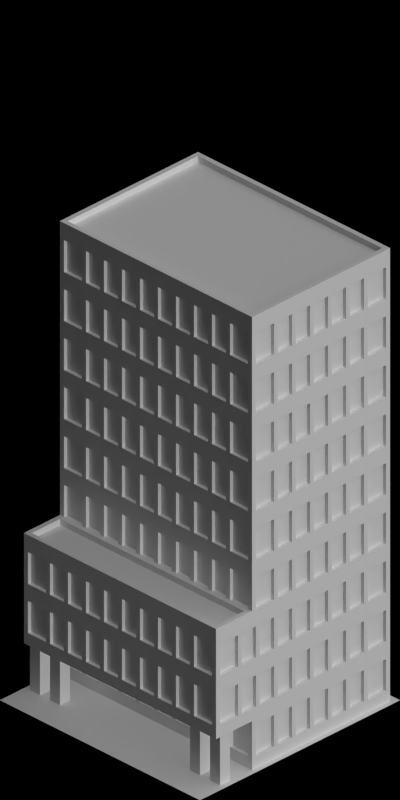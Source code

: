 # Source: 4434-4437_4574.blend  (saved by Blender 2.63.0; exported with 4.5.12 LTS)
import bpy
from mathutils import Matrix  # noqa: F401  (used for matrix-valued properties, if any)

bpy.ops.wm.read_factory_settings(use_empty=True)
scene = bpy.context.scene
scene.name = 'Scene'

# ---- collections
col_collection_1 = bpy.data.collections.new('Collection 1'); scene.collection.children.link(col_collection_1)

# ---- materials (node trees are filled in below, after node groups)
mat_rail_steelshiny = bpy.data.materials.new('Rail_SteelShiny')
mat_cc_normal = bpy.data.materials.new('CC_Normal')
mat_snow_normal = bpy.data.materials.new('Snow_Normal')
mat_glass_opaque = bpy.data.materials.new('Glass_Opaque')
mat_concrete_greymid = bpy.data.materials.new('Concrete_GreyMid')
mat_special_shadowonlybackground = bpy.data.materials.new('Special_ShadowOnlyBackground')
mat_cc_grunge = bpy.data.materials.new('CC_Grunge')
mat_mud_normal = bpy.data.materials.new('Mud_Normal')
mat_concrete_normalpaving = bpy.data.materials.new('Concrete_NormalPaving')

# ---- material node trees

# ---- world
world_world = bpy.data.worlds.new('World'); scene.world = world_world
world_world.color = (0.0, 0.0, 0.0)
world_world.use_sun_shadow = False
world_world.sun_shadow_jitter_overblur = 0.0
world_world.cycles.sampling_method = 'MANUAL'
world_world.cycles.sample_map_resolution = 256
world_world.light_settings.ao_factor = 0.5

# ---- cameras
cam_camera = bpy.data.cameras.new('Camera')
cam_camera.type = 'ORTHO'
cam_camera.clip_start = 0.001
cam_camera.clip_end = 100.0
cam_camera.lens = 35.0
cam_camera.sensor_width = 32.0
cam_camera.sensor_height = 18.0
cam_camera.ortho_scale = 5.656
cam_camera.dof.focus_distance = 0.0
cam_camera.dof.aperture_fstop = 128.0

# ---- lights
light_lamp_004 = bpy.data.lights.new('Lamp.004', 'SUN')
light_lamp_004.transmission_factor = 0.0
light_lamp_004.cutoff_distance = 30.0
light_lamp_004.angle = 1.571
light_lamp_004.energy = 1.0
light_lamp_004.shadow_buffer_clip_start = 1.001
light_lamp_004.shadow_soft_size = 1.0
light_lamp_004.shadow_cascade_max_distance = 1000.0
light_lamp_004.cycles.use_multiple_importance_sampling = False
light_lamp_003 = bpy.data.lights.new('Lamp.003', 'SUN')
light_lamp_003.transmission_factor = 0.0
light_lamp_003.cutoff_distance = 30.0
light_lamp_003.use_shadow = False
light_lamp_003.angle = 1.571
light_lamp_003.energy = 1.0
light_lamp_003.shadow_buffer_clip_start = 1.001
light_lamp_003.shadow_soft_size = 1.0
light_lamp_003.shadow_cascade_max_distance = 1000.0
light_lamp_003.cycles.use_multiple_importance_sampling = False

# ---- meshes
me_plane_017 = bpy.data.meshes.new('Plane.017')
me_plane_017.from_pydata([(0.8, -0.96, 0.0), (0.44, -0.96, 0.0), (0.8, 0.96, 0.0), (0.44, 0.96, 0.0), (0.8, -0.96, 0.1), (0.44, -0.96, 0.1), (0.8, 0.96, 0.1), (0.44, 0.96, 0.1), (0.76, -0.92, 0.1), (0.48, -0.92, 0.1), (0.76, 0.92, 0.1), (0.48, 0.92, 0.1), (0.76, -0.92, 0.05), (0.48, -0.92, 0.05), (0.76, 0.92, 0.05), (0.48, 0.92, 0.05)], [], [(2, 0, 1, 3), (6, 7, 11, 10), (3, 1, 5, 7), (0, 2, 6, 4), (4, 5, 1, 0), (2, 3, 7, 6), (10, 11, 15, 14), (7, 5, 9, 11), (4, 6, 10, 8), (8, 9, 5, 4), (14, 15, 13, 12), (11, 9, 13, 15), (8, 10, 14, 12), (12, 13, 9, 8)])
me_plane_017.polygons.foreach_set('material_index', [0, 2, 0, 0, 0, 0, 0, 2, 2, 2, 2, 0, 0, 0])
me_plane_017.materials.append(mat_rail_steelshiny)
me_plane_017.materials.append(mat_cc_normal)
me_plane_017.materials.append(mat_snow_normal)
me_plane_017.use_remesh_preserve_volume = False
me_plane_017.use_remesh_preserve_attributes = False
me_plane_017.use_mirror_vertex_groups = False
me_plane_017.update()
me_plane_016 = bpy.data.meshes.new('Plane.016')
me_plane_016.from_pydata([(0.44, -0.96, 0.0), (-0.94, -0.96, 0.0), (0.44, 0.96, 0.0), (-0.94, 0.96, 0.0), (0.44, -0.96, 0.1), (-0.94, -0.96, 0.1), (0.44, 0.96, 0.1), (-0.94, 0.96, 0.1), (0.4, -0.92, 0.1), (-0.9, -0.92, 0.1), (0.4, 0.92, 0.1), (-0.9, 0.92, 0.1), (0.4, -0.92, 0.05), (-0.9, -0.92, 0.05), (0.4, 0.92, 0.05), (-0.9, 0.92, 0.05)], [], [(2, 0, 1, 3), (6, 7, 11, 10), (3, 1, 5, 7), (0, 2, 6, 4), (4, 5, 1, 0), (2, 3, 7, 6), (10, 11, 15, 14), (7, 5, 9, 11), (4, 6, 10, 8), (8, 9, 5, 4), (14, 15, 13, 12), (11, 9, 13, 15), (8, 10, 14, 12), (12, 13, 9, 8)])
me_plane_016.polygons.foreach_set('material_index', [0, 2, 0, 0, 0, 0, 0, 2, 2, 2, 2, 0, 0, 0])
me_plane_016.materials.append(mat_rail_steelshiny)
me_plane_016.materials.append(mat_cc_normal)
me_plane_016.materials.append(mat_snow_normal)
me_plane_016.use_remesh_preserve_volume = False
me_plane_016.use_remesh_preserve_attributes = False
me_plane_016.use_mirror_vertex_groups = False
me_plane_016.update()
me_cube_002 = bpy.data.meshes.new('Cube.002')
me_cube_002.from_pydata([(-0.18, 0.04, -3.725e-09), (-0.18, 0.04, 0.4), (-0.18, -9.666e-09, -3.725e-09), (-0.18, -9.666e-09, 0.4), (7.451e-09, 0.04, -3.725e-09), (7.451e-09, 0.04, 0.4), (7.451e-09, -1.118e-08, -3.725e-09), (7.451e-09, -1.118e-08, 0.4), (0.04, 0.04, -3.725e-09), (0.04, 0.04, 0.4), (0.04, -1.118e-08, -3.725e-09), (0.04, -1.118e-08, 0.4), (5.941e-09, -0.18, -3.725e-09), (5.941e-09, -0.18, 0.4), (0.04, -0.18, -3.725e-09), (0.04, -0.18, 0.4), (5.941e-09, -0.2, -3.725e-09), (5.941e-09, -0.2, 0.4), (0.04, -0.2, -3.725e-09), (0.04, -0.2, 0.4), (-0.18, 0.04, 0.36), (-0.18, -9.666e-09, 0.36), (7.451e-09, 0.04, 0.36), (7.451e-09, -1.118e-08, 0.36), (0.04, 0.04, 0.36), (0.04, -1.118e-08, 0.36), (5.941e-09, -0.18, 0.36), (0.04, -0.18, 0.36), (5.941e-09, -0.2, 0.36), (0.04, -0.2, 0.36), (0.01, -1.118e-08, 0.1), (0.01, -0.18, 0.1), (5.941e-09, -0.18, 0.1), (0.04, -1.118e-08, 0.1), (0.04, 0.04, 0.1), (7.451e-09, -1.118e-08, 0.1), (7.451e-09, 0.01, 0.1), (-0.18, 0.01, 0.1), (-0.18, 0.01, 0.36), (7.451e-09, 0.01, 0.36), (0.01, -1.118e-08, 0.36), (0.01, -0.18, 0.36), (7.451e-09, 0.04, 0.1), (-0.18, -9.666e-09, 0.1), (-0.18, 0.04, 0.1), (0.04, -0.2, 0.1), (5.941e-09, -0.2, 0.1), (0.04, -0.18, 0.1), (-0.2, 0.04, -3.725e-09), (-0.2, 0.04, 0.4), (-0.2, -9.666e-09, -3.725e-09), (-0.2, -9.666e-09, 0.4), (-0.2, -9.666e-09, 0.36), (-0.2, -9.666e-09, 0.1), (-0.2, 0.04, 0.1), (-0.2, 0.04, 0.36)], [], [(48, 0, 2, 50), (53, 50, 2, 43), (43, 2, 6, 35), (34, 8, 4, 42), (7, 5, 1, 3), (42, 4, 0, 44), (4, 6, 2, 0), (33, 10, 8, 34), (11, 7, 13, 15), (8, 10, 6, 4), (11, 9, 5, 7), (15, 13, 17, 19), (35, 6, 12, 32), (47, 14, 10, 33), (6, 10, 14, 12), (46, 16, 18, 45), (32, 12, 16, 46), (45, 18, 14, 47), (12, 14, 18, 16), (51, 52, 21, 3), (3, 21, 23, 7), (9, 24, 22, 5), (5, 22, 20, 1), (11, 25, 24, 9), (7, 23, 26, 13), (15, 27, 25, 11), (17, 28, 29, 19), (13, 26, 28, 17), (19, 29, 27, 15), (48, 54, 55, 49, 1, 20, 44, 0), (25, 33, 34, 24), (36, 39, 22, 42), (41, 40, 25, 27), (29, 45, 47, 27), (23, 35, 32, 26), (52, 53, 43, 21), (28, 46, 45, 29), (21, 43, 35, 23), (26, 32, 46, 28), (47, 33, 30, 31), (42, 44, 37, 36), (24, 34, 42, 22), (31, 41, 27, 47), (44, 20, 38, 37), (41, 31, 30, 40), (39, 38, 20, 22), (39, 36, 37, 38), (33, 25, 40, 30), (1, 49, 51, 3), (49, 55, 52, 51), (54, 53, 52, 55), (54, 48, 50, 53)])
me_cube_002.polygons.foreach_set('material_index', [3, 3, 3, 0, 3, 0, 3, 0, 3, 3, 3, 3, 3, 0, 3, 0, 3, 0, 3, 3, 3, 0, 0, 0, 3, 0, 0, 3, 0, 0, 0, 2, 2, 0, 3, 3, 0, 3, 3, 2, 2, 0, 2, 2, 1, 2, 1, 2, 3, 0, 0, 0])
me_cube_002.materials.append(mat_rail_steelshiny)
me_cube_002.materials.append(mat_glass_opaque)
me_cube_002.materials.append(mat_rail_steelshiny)
me_cube_002.materials.append(mat_concrete_greymid)
me_cube_002.use_remesh_preserve_volume = False
me_cube_002.use_remesh_preserve_attributes = False
me_cube_002.use_mirror_vertex_groups = False
me_cube_002.update()
me_cube_005 = bpy.data.meshes.new('Cube.005')
me_cube_005.from_pydata([(7.451e-09, 0.18, -3.725e-09), (7.451e-09, 0.18, 0.4), (7.451e-09, 0.16, -3.725e-09), (7.451e-09, 0.16, 0.4), (0.04, 0.18, -3.725e-09), (0.04, 0.18, 0.4), (0.04, 0.16, -3.725e-09), (0.04, 0.16, 0.4), (7.451e-09, 0.02, -3.725e-09), (7.451e-09, 0.02, 0.4), (0.04, 0.02, -3.725e-09), (0.04, 0.02, 0.4), (7.451e-09, 0.0, -3.725e-09), (7.451e-09, 0.0, 0.4), (0.04, 0.0, -3.725e-09), (0.04, 0.0, 0.4), (7.451e-09, 0.18, 0.36), (7.451e-09, 0.16, 0.36), (0.04, 0.18, 0.36), (0.04, 0.16, 0.36), (7.451e-09, 0.02, 0.36), (0.04, 0.02, 0.36), (7.451e-09, 0.0, 0.36), (0.04, 0.0, 0.36), (0.01, 0.16, 0.1), (0.01, 0.02, 0.1), (7.451e-09, 0.02, 0.1), (0.04, 0.16, 0.1), (0.04, 0.18, 0.1), (7.451e-09, 0.16, 0.1), (0.01, 0.16, 0.36), (0.01, 0.02, 0.36), (7.451e-09, 0.18, 0.1), (0.04, 0.0, 0.1), (7.451e-09, 0.0, 0.1), (0.04, 0.02, 0.1)], [], [(28, 4, 0, 32), (27, 6, 4, 28), (7, 3, 9, 11), (4, 6, 2, 0), (7, 5, 1, 3), (11, 9, 13, 15), (29, 2, 8, 26), (35, 10, 6, 27), (2, 6, 10, 8), (34, 12, 14, 33), (26, 8, 12, 34), (33, 14, 10, 35), (8, 10, 14, 12), (5, 18, 16, 1), (7, 19, 18, 5), (3, 17, 20, 9), (11, 21, 19, 7), (13, 22, 23, 15), (9, 20, 22, 13), (15, 23, 21, 11), (19, 27, 28, 18), (17, 3, 1, 16), (31, 30, 19, 21), (23, 33, 35, 21), (17, 29, 26, 20), (22, 34, 33, 23), (20, 26, 34, 22), (35, 27, 24, 25), (18, 28, 32, 16), (25, 31, 21, 35), (31, 25, 24, 30), (32, 29, 17, 16), (27, 19, 30, 24), (29, 32, 0, 2)])
me_cube_005.polygons.foreach_set('material_index', [0, 0, 3, 3, 3, 3, 3, 0, 3, 0, 3, 0, 3, 0, 0, 3, 0, 0, 3, 0, 0, 3, 2, 0, 3, 0, 3, 2, 0, 2, 1, 3, 2, 3])
me_cube_005.materials.append(mat_rail_steelshiny)
me_cube_005.materials.append(mat_glass_opaque)
me_cube_005.materials.append(mat_rail_steelshiny)
me_cube_005.materials.append(mat_concrete_greymid)
me_cube_005.use_remesh_preserve_volume = False
me_cube_005.use_remesh_preserve_attributes = False
me_cube_005.use_mirror_vertex_groups = False
me_cube_005.update()
me_plane_001 = bpy.data.meshes.new('Plane.001')
me_plane_001.from_pydata([(1.0, -1.0, 0.0), (-1.0, -1.0, 0.0), (1.0, 1.0, 0.0), (-1.0, 1.0, 0.0)], [], [(0, 2, 3, 1)])
me_plane_001.materials.append(mat_special_shadowonlybackground)
me_plane_001.use_remesh_preserve_volume = False
me_plane_001.use_remesh_preserve_attributes = False
me_plane_001.use_mirror_vertex_groups = False
me_plane_001.update()
me_cube_003 = bpy.data.meshes.new('Cube.003')
me_cube_003.from_pydata([(0.65, 0.85, -7.451e-09), (0.65, 0.95, -7.451e-09), (0.75, 0.95, -7.451e-09), (0.75, 0.85, -7.451e-09), (0.65, 0.85, 0.4), (0.65, 0.95, 0.4), (0.75, 0.95, 0.4), (0.75, 0.85, 0.4), (0.65, 0.65, -7.451e-09), (0.65, 0.75, -7.451e-09), (0.75, 0.75, -7.451e-09), (0.75, 0.65, -7.451e-09), (0.65, 0.65, 0.4), (0.65, 0.75, 0.4), (0.75, 0.75, 0.4), (0.75, 0.65, 0.4)], [], [(4, 5, 1, 0), (5, 6, 2, 1), (6, 7, 3, 2), (7, 4, 0, 3), (0, 1, 2, 3), (7, 6, 5, 4), (12, 13, 9, 8), (13, 14, 10, 9), (14, 15, 11, 10), (15, 12, 8, 11), (8, 9, 10, 11), (15, 14, 13, 12)])
me_cube_003.materials.append(mat_rail_steelshiny)
me_cube_003.use_remesh_preserve_volume = False
me_cube_003.use_remesh_preserve_attributes = False
me_cube_003.use_mirror_vertex_groups = False
me_cube_003.update()
me_plane_014 = bpy.data.meshes.new('Plane.014')
me_plane_014.from_pydata([(0.4, 0.92, 0.01), (-0.9, 0.92, 0.01), (0.4, 0.92, -0.01), (-0.9, 0.92, -0.01), (0.4, -0.92, -0.01), (-0.9, -0.92, -0.01)], [], [(2, 3, 1, 0), (4, 5, 3, 2)])
me_plane_014.materials.append(mat_concrete_greymid)
me_plane_014.use_remesh_preserve_volume = False
me_plane_014.use_remesh_preserve_attributes = False
me_plane_014.use_mirror_vertex_groups = False
me_plane_014.update()
me_plane_003 = bpy.data.meshes.new('Plane.003')
me_plane_003.from_pydata([(0.8, -0.96, 0.0), (0.44, -0.96, 0.0), (0.8, 0.96, 0.0), (0.44, 0.96, 0.0), (0.8, -0.96, 0.1), (0.44, -0.96, 0.1), (0.8, 0.96, 0.1), (0.44, 0.96, 0.1), (0.76, -0.92, 0.1), (0.48, -0.92, 0.1), (0.76, 0.92, 0.1), (0.48, 0.92, 0.1), (0.76, -0.92, 0.05), (0.48, -0.92, 0.05), (0.76, 0.92, 0.05), (0.48, 0.92, 0.05)], [], [(2, 0, 1, 3), (6, 7, 11, 10), (3, 1, 5, 7), (0, 2, 6, 4), (4, 5, 1, 0), (2, 3, 7, 6), (10, 11, 15, 14), (7, 5, 9, 11), (4, 6, 10, 8), (8, 9, 5, 4), (14, 15, 13, 12), (11, 9, 13, 15), (8, 10, 14, 12), (12, 13, 9, 8)])
me_plane_003.polygons.foreach_set('material_index', [0, 0, 0, 0, 0, 0, 0, 0, 0, 0, 1, 0, 0, 0])
me_plane_003.materials.append(mat_rail_steelshiny)
me_plane_003.materials.append(mat_cc_grunge)
me_plane_003.use_remesh_preserve_volume = False
me_plane_003.use_remesh_preserve_attributes = False
me_plane_003.use_mirror_vertex_groups = False
me_plane_003.update()
me_plane_010 = bpy.data.meshes.new('Plane.010')
me_plane_010.from_pydata([(1.0, -1.0, 0.0), (-1.0, -1.0, 0.0), (1.0, 1.0, 0.0), (-1.0, 1.0, 0.0), (-0.94, -1.0, 0.0), (-0.94, 1.0, 0.0), (-0.94, 0.96, 0.0), (1.0, 0.96, 0.0), (-1.0, 0.96, 0.0), (0.44, -1.0, 0.0), (0.44, 1.0, 0.0), (0.44, 0.96, 0.0), (-1.0, -0.96, 0.0), (-0.94, -0.96, 0.0), (1.0, -0.96, 0.0), (0.44, -0.96, 0.0)], [], [(6, 5, 3, 8), (11, 10, 5, 6), (13, 6, 8, 12), (15, 11, 6, 13), (7, 2, 10, 11), (9, 15, 13, 4), (4, 13, 12, 1), (14, 7, 11, 15), (0, 14, 15, 9)])
me_plane_010.polygons.foreach_set('material_index', [1, 1, 1, 0, 1, 1, 1, 1, 1])
me_plane_010.materials.append(mat_mud_normal)
me_plane_010.materials.append(mat_snow_normal)
me_plane_010.use_remesh_preserve_volume = False
me_plane_010.use_remesh_preserve_attributes = False
me_plane_010.use_mirror_vertex_groups = False
me_plane_010.update()
me_cube_004 = bpy.data.meshes.new('Cube.004')
me_cube_004.from_pydata([(0.65, 0.85, -7.451e-09), (0.65, 0.95, -7.451e-09), (0.75, 0.95, -7.451e-09), (0.75, 0.85, -7.451e-09), (0.65, 0.85, 0.01), (0.65, 0.95, 0.01), (0.75, 0.95, 0.01), (0.75, 0.85, 0.01), (0.65, 0.65, -7.451e-09), (0.65, 0.75, -7.451e-09), (0.75, 0.75, -7.451e-09), (0.75, 0.65, -7.451e-09), (0.65, 0.65, 0.01), (0.65, 0.75, 0.01), (0.75, 0.75, 0.01), (0.75, 0.65, 0.01)], [], [(4, 5, 1, 0), (5, 6, 2, 1), (6, 7, 3, 2), (7, 4, 0, 3), (0, 1, 2, 3), (7, 6, 5, 4), (12, 13, 9, 8), (13, 14, 10, 9), (14, 15, 11, 10), (15, 12, 8, 11), (8, 9, 10, 11), (15, 14, 13, 12)])
me_cube_004.materials.append(mat_mud_normal)
me_cube_004.use_remesh_preserve_volume = False
me_cube_004.use_remesh_preserve_attributes = False
me_cube_004.use_mirror_vertex_groups = False
me_cube_004.update()
me_plane_005 = bpy.data.meshes.new('Plane.005')
me_plane_005.from_pydata([(1.0, -1.0, 0.0), (-1.0, -1.0, 0.0), (1.0, 1.0, 0.0), (-1.0, 1.0, 0.0), (-0.94, -1.0, 0.0), (-0.94, 1.0, 0.0), (-0.94, 0.96, 0.0), (1.0, 0.96, 0.0), (-1.0, 0.96, 0.0), (0.44, -1.0, 0.0), (0.44, 1.0, 0.0), (0.44, 0.96, 0.0), (-1.0, -0.96, 0.0), (-0.94, -0.96, 0.0), (1.0, -0.96, 0.0), (0.44, -0.96, 0.0)], [], [(6, 5, 3, 8), (11, 10, 5, 6), (13, 6, 8, 12), (15, 11, 6, 13), (7, 2, 10, 11), (9, 15, 13, 4), (4, 13, 12, 1), (14, 7, 11, 15), (0, 14, 15, 9)])
me_plane_005.polygons.foreach_set('material_index', [1, 1, 1, 0, 1, 1, 1, 1, 1])
me_plane_005.materials.append(mat_mud_normal)
me_plane_005.materials.append(mat_concrete_normalpaving)
me_plane_005.use_remesh_preserve_volume = False
me_plane_005.use_remesh_preserve_attributes = False
me_plane_005.use_mirror_vertex_groups = False
me_plane_005.update()
me_plane_012 = bpy.data.meshes.new('Plane.012')
me_plane_012.from_pydata([(0.44, -0.96, 0.0), (-0.94, -0.96, 0.0), (0.44, 0.96, 0.0), (-0.94, 0.96, 0.0), (0.44, -0.96, 0.1), (-0.94, -0.96, 0.1), (0.44, 0.96, 0.1), (-0.94, 0.96, 0.1), (0.4, -0.92, 0.1), (-0.9, -0.92, 0.1), (0.4, 0.92, 0.1), (-0.9, 0.92, 0.1), (0.4, -0.92, 0.05), (-0.9, -0.92, 0.05), (0.4, 0.92, 0.05), (-0.9, 0.92, 0.05)], [], [(2, 0, 1, 3), (6, 7, 11, 10), (3, 1, 5, 7), (0, 2, 6, 4), (4, 5, 1, 0), (2, 3, 7, 6), (10, 11, 15, 14), (7, 5, 9, 11), (4, 6, 10, 8), (8, 9, 5, 4), (14, 15, 13, 12), (11, 9, 13, 15), (8, 10, 14, 12), (12, 13, 9, 8)])
me_plane_012.polygons.foreach_set('material_index', [0, 0, 0, 0, 0, 0, 0, 0, 0, 0, 1, 0, 0, 0])
me_plane_012.materials.append(mat_rail_steelshiny)
me_plane_012.materials.append(mat_cc_grunge)
me_plane_012.use_remesh_preserve_volume = False
me_plane_012.use_remesh_preserve_attributes = False
me_plane_012.use_mirror_vertex_groups = False
me_plane_012.update()

# ---- objects
ob_plane_012 = bpy.data.objects.new('Plane.012', me_plane_017)
ob_plane_011 = bpy.data.objects.new('Plane.011', me_plane_016)
ob_cube_091 = bpy.data.objects.new('Cube.091', me_cube_002)
ob_cube_090 = bpy.data.objects.new('Cube.090', me_cube_005)
ob_cube_089 = bpy.data.objects.new('Cube.089', me_cube_002)
ob_cube_088 = bpy.data.objects.new('Cube.088', me_cube_005)
ob_cube_087 = bpy.data.objects.new('Cube.087', me_cube_005)
ob_cube_086 = bpy.data.objects.new('Cube.086', me_cube_002)
ob_cube_085 = bpy.data.objects.new('Cube.085', me_cube_005)
ob_cube_084 = bpy.data.objects.new('Cube.084', me_cube_002)
ob_plane_009 = bpy.data.objects.new('Plane.009', me_plane_001)
ob_cube_083 = bpy.data.objects.new('Cube.083', me_cube_002)
ob_cube_082 = bpy.data.objects.new('Cube.082', me_cube_005)
ob_cube_081 = bpy.data.objects.new('Cube.081', me_cube_002)
ob_cube_080 = bpy.data.objects.new('Cube.080', me_cube_005)
ob_cube_079 = bpy.data.objects.new('Cube.079', me_cube_005)
ob_cube_078 = bpy.data.objects.new('Cube.078', me_cube_002)
ob_cube_077 = bpy.data.objects.new('Cube.077', me_cube_005)
ob_cube_063 = bpy.data.objects.new('Cube.063', me_cube_002)
ob_cube_061 = bpy.data.objects.new('Cube.061', me_cube_002)
ob_cube_059 = bpy.data.objects.new('Cube.059', me_cube_005)
ob_cube_058 = bpy.data.objects.new('Cube.058', me_cube_002)
ob_cube_057 = bpy.data.objects.new('Cube.057', me_cube_005)
ob_cube_056 = bpy.data.objects.new('Cube.056', me_cube_005)
ob_cube_055 = bpy.data.objects.new('Cube.055', me_cube_002)
ob_cube_054 = bpy.data.objects.new('Cube.054', me_cube_005)
ob_cube_053 = bpy.data.objects.new('Cube.053', me_cube_002)
ob_cube_052 = bpy.data.objects.new('Cube.052', me_cube_003)
ob_plane_007 = bpy.data.objects.new('Plane.007', me_plane_014)
ob_cube_076 = bpy.data.objects.new('Cube.076', me_cube_003)
ob_cube_067 = bpy.data.objects.new('Cube.067', me_cube_002)
ob_cube_065 = bpy.data.objects.new('Cube.065', me_cube_002)
ob_cube_062 = bpy.data.objects.new('Cube.062', me_cube_002)
ob_cube_060 = bpy.data.objects.new('Cube.060', me_cube_002)
ob_plane_003 = bpy.data.objects.new('Plane.003', me_plane_001)
ob_cube_051 = bpy.data.objects.new('Cube.051', me_cube_002)
ob_cube_050 = bpy.data.objects.new('Cube.050', me_cube_005)
ob_cube_049 = bpy.data.objects.new('Cube.049', me_cube_002)
ob_cube_048 = bpy.data.objects.new('Cube.048', me_cube_005)
ob_cube_047 = bpy.data.objects.new('Cube.047', me_cube_005)
ob_cube_046 = bpy.data.objects.new('Cube.046', me_cube_002)
ob_cube_045 = bpy.data.objects.new('Cube.045', me_cube_005)
ob_cube_044 = bpy.data.objects.new('Cube.044', me_cube_002)
ob_plane_006 = bpy.data.objects.new('Plane.006', me_plane_001)
ob_cube_043 = bpy.data.objects.new('Cube.043', me_cube_002)
ob_cube_042 = bpy.data.objects.new('Cube.042', me_cube_005)
ob_cube_041 = bpy.data.objects.new('Cube.041', me_cube_002)
ob_cube_040 = bpy.data.objects.new('Cube.040', me_cube_005)
ob_cube_039 = bpy.data.objects.new('Cube.039', me_cube_005)
ob_cube_038 = bpy.data.objects.new('Cube.038', me_cube_002)
ob_cube_037 = bpy.data.objects.new('Cube.037', me_cube_005)
ob_cube_036 = bpy.data.objects.new('Cube.036', me_cube_002)
ob_cube_035 = bpy.data.objects.new('Cube.035', me_cube_002)
ob_cube_034 = bpy.data.objects.new('Cube.034', me_cube_005)
ob_cube_033 = bpy.data.objects.new('Cube.033', me_cube_002)
ob_cube_007 = bpy.data.objects.new('Cube.007', me_cube_005)
ob_cube_006 = bpy.data.objects.new('Cube.006', me_cube_005)
ob_cube_005 = bpy.data.objects.new('Cube.005', me_cube_002)
ob_cube_004 = bpy.data.objects.new('Cube.004', me_cube_005)
ob_cube_003 = bpy.data.objects.new('Cube.003', me_cube_002)
ob_plane_005 = bpy.data.objects.new('Plane.005', me_plane_003)
ob_cube_002 = bpy.data.objects.new('Cube.002', me_cube_003)
ob_plane_002 = bpy.data.objects.new('Plane.002', me_plane_014)
ob_plane_001 = bpy.data.objects.new('Plane.001', me_plane_010)
ob_cube_001 = bpy.data.objects.new('Cube.001', me_cube_004)
ob_plane_000 = bpy.data.objects.new('Plane.000', me_plane_005)
ob_cube_000 = bpy.data.objects.new('Cube.000', me_cube_004)
ob_cube_032 = bpy.data.objects.new('Cube.032', me_cube_003)
ob_plane_038 = bpy.data.objects.new('Plane.038', me_plane_003)
ob_cube_031 = bpy.data.objects.new('Cube.031', me_cube_002)
ob_cube_030 = bpy.data.objects.new('Cube.030', me_cube_005)
ob_cube_029 = bpy.data.objects.new('Cube.029', me_cube_002)
ob_cube_028 = bpy.data.objects.new('Cube.028', me_cube_005)
ob_cube_027 = bpy.data.objects.new('Cube.027', me_cube_005)
ob_cube_026 = bpy.data.objects.new('Cube.026', me_cube_002)
ob_cube_025 = bpy.data.objects.new('Cube.025', me_cube_005)
ob_cube_024 = bpy.data.objects.new('Cube.024', me_cube_002)
ob_cube_023 = bpy.data.objects.new('Cube.023', me_cube_002)
ob_cube_022 = bpy.data.objects.new('Cube.022', me_cube_005)
ob_cube_021 = bpy.data.objects.new('Cube.021', me_cube_002)
ob_cube_020 = bpy.data.objects.new('Cube.020', me_cube_005)
ob_cube_015 = bpy.data.objects.new('Cube.015', me_cube_005)
ob_cube_014 = bpy.data.objects.new('Cube.014', me_cube_002)
ob_cube_013 = bpy.data.objects.new('Cube.013', me_cube_005)
ob_cube_012 = bpy.data.objects.new('Cube.012', me_cube_002)
ob_plane_004 = bpy.data.objects.new('Plane.004', me_plane_001)
ob_rotationcontrol_001 = bpy.data.objects.new('RotationControl.001', None)
ob_cameratarget = bpy.data.objects.new('CameraTarget', None)
ob_camera = bpy.data.objects.new('Camera', cam_camera)
ob_lamp_001 = bpy.data.objects.new('Lamp.001', light_lamp_004)
ob_lamp = bpy.data.objects.new('Lamp', light_lamp_003)
ob_cube_008 = bpy.data.objects.new('Cube.008', me_cube_002)
ob_cube_009 = bpy.data.objects.new('Cube.009', me_cube_005)
ob_cube_010 = bpy.data.objects.new('Cube.010', me_cube_002)
ob_cube_011 = bpy.data.objects.new('Cube.011', me_cube_005)
ob_cube_016 = bpy.data.objects.new('Cube.016', me_cube_005)
ob_cube_017 = bpy.data.objects.new('Cube.017', me_cube_002)
ob_cube_018 = bpy.data.objects.new('Cube.018', me_cube_005)
ob_cube_019 = bpy.data.objects.new('Cube.019', me_cube_002)
ob_plane_032 = bpy.data.objects.new('Plane.032', me_plane_012)

# ---- transforms, parenting, visibility, modifiers, constraints
ob_plane_012.location = (-25.0, 0.0, 1.2)
ob_plane_012.lineart.crease_threshold = 0.0
ob_plane_011.location = (-25.0, 0.0, 3.6)
ob_plane_011.lineart.crease_threshold = 0.0
ob_cube_091.location = (-24.24, -0.92, 0.4)
ob_cube_091.rotation_euler = (0.0, 0.0, -1.571)
ob_cube_091.lineart.crease_threshold = 0.0
_m = ob_cube_091.modifiers.new('Array', 'ARRAY')
_m.constant_offset_displace = (0.0, 0.0, 0.0)
_m.relative_offset_displace = (0.0, 0.0, 1.0)
ob_cube_090.location = (-25.7, -0.92, 0.4)
ob_cube_090.rotation_euler = (0.0, 0.0, -1.571)
ob_cube_090.lineart.crease_threshold = 0.0
_m = ob_cube_090.modifiers.new('Array', 'ARRAY')
_m.constant_offset_displace = (0.0, 0.0, 0.0)
_m.relative_offset_displace = (0.0, 0.0, 1.0)
_m = ob_cube_090.modifiers.new('Array.001', 'ARRAY')
_m.count = 7
_m.constant_offset_displace = (0.0, 0.0, 0.0)
_m.relative_offset_displace = (0.0, 1.0, 0.0)
ob_cube_089.location = (-25.9, -0.92, 0.4)
ob_cube_089.rotation_euler = (0.0, 0.0, -3.142)
ob_cube_089.lineart.crease_threshold = 0.0
_m = ob_cube_089.modifiers.new('Array', 'ARRAY')
_m.constant_offset_displace = (0.0, 0.0, 0.0)
_m.relative_offset_displace = (0.0, 0.0, 1.0)
ob_cube_088.location = (-24.24, -0.72, 0.4)
ob_cube_088.lineart.crease_threshold = 0.0
_m = ob_cube_088.modifiers.new('Array', 'ARRAY')
_m.constant_offset_displace = (0.0, 0.0, 0.0)
_m.relative_offset_displace = (0.0, 0.0, 1.0)
_m = ob_cube_088.modifiers.new('Array.001', 'ARRAY')
_m.count = 8
_m.constant_offset_displace = (0.0, 0.0, 0.0)
_m.relative_offset_displace = (0.0, 1.0, 0.0)
ob_cube_087.location = (-25.9, 0.72, 0.4)
ob_cube_087.rotation_euler = (0.0, 0.0, -3.142)
ob_cube_087.lineart.crease_threshold = 0.0
_m = ob_cube_087.modifiers.new('Array', 'ARRAY')
_m.constant_offset_displace = (0.0, 0.0, 0.0)
_m.relative_offset_displace = (0.0, 0.0, 1.0)
_m = ob_cube_087.modifiers.new('Array.001', 'ARRAY')
_m.count = 8
_m.constant_offset_displace = (0.0, 0.0, 0.0)
_m.relative_offset_displace = (0.0, 1.0, 0.0)
ob_cube_086.location = (-24.24, 0.92, 0.4)
ob_cube_086.rotation_euler = (0.0, 0.0, -6.283)
ob_cube_086.lineart.crease_threshold = 0.0
_m = ob_cube_086.modifiers.new('Array', 'ARRAY')
_m.constant_offset_displace = (0.0, 0.0, 0.0)
_m.relative_offset_displace = (0.0, 0.0, 1.0)
ob_cube_085.location = (-24.44, 0.92, 0.4)
ob_cube_085.rotation_euler = (0.0, 0.0, -4.712)
ob_cube_085.lineart.crease_threshold = 0.0
_m = ob_cube_085.modifiers.new('Array', 'ARRAY')
_m.constant_offset_displace = (0.0, 0.0, 0.0)
_m.relative_offset_displace = (0.0, 0.0, 1.0)
_m = ob_cube_085.modifiers.new('Array.001', 'ARRAY')
_m.count = 7
_m.constant_offset_displace = (0.0, 0.0, 0.0)
_m.relative_offset_displace = (0.0, 1.0, 0.0)
ob_cube_084.location = (-25.9, 0.92, 0.4)
ob_cube_084.rotation_euler = (0.0, 0.0, -4.712)
ob_cube_084.lineart.crease_threshold = 0.0
_m = ob_cube_084.modifiers.new('Array', 'ARRAY')
_m.constant_offset_displace = (0.0, 0.0, 0.0)
_m.relative_offset_displace = (0.0, 0.0, 1.0)
ob_plane_009.location = (-25.0, 0.0, 0.0)
ob_plane_009.rotation_euler = (0.0, 0.0, 2.384e-07)
ob_plane_009.lineart.crease_threshold = 0.0
ob_cube_083.location = (-25.9, 0.92, 0.0)
ob_cube_083.rotation_euler = (0.0, 0.0, -4.712)
ob_cube_083.lineart.crease_threshold = 0.0
_m = ob_cube_083.modifiers.new('Array', 'ARRAY')
_m.count = 1
_m.constant_offset_displace = (0.0, 0.0, 0.0)
_m.relative_offset_displace = (0.0, 0.0, 1.0)
ob_cube_082.location = (-24.8, 0.92, 0.0)
ob_cube_082.rotation_euler = (0.0, 0.0, -4.712)
ob_cube_082.lineart.crease_threshold = 0.0
_m = ob_cube_082.modifiers.new('Array', 'ARRAY')
_m.count = 1
_m.constant_offset_displace = (0.0, 0.0, 0.0)
_m.relative_offset_displace = (0.0, 0.0, 1.0)
_m = ob_cube_082.modifiers.new('Array.001', 'ARRAY')
_m.count = 5
_m.constant_offset_displace = (0.0, 0.0, 0.0)
_m.relative_offset_displace = (0.0, 1.0, 0.0)
ob_cube_081.location = (-24.6, 0.92, 0.0)
ob_cube_081.rotation_euler = (0.0, 0.0, -6.283)
ob_cube_081.lineart.crease_threshold = 0.0
_m = ob_cube_081.modifiers.new('Array', 'ARRAY')
_m.count = 1
_m.constant_offset_displace = (0.0, 0.0, 0.0)
_m.relative_offset_displace = (0.0, 0.0, 1.0)
ob_cube_080.location = (-25.9, 0.72, 0.0)
ob_cube_080.rotation_euler = (0.0, 0.0, -3.142)
ob_cube_080.lineart.crease_threshold = 0.0
_m = ob_cube_080.modifiers.new('Array', 'ARRAY')
_m.count = 1
_m.constant_offset_displace = (0.0, 0.0, 0.0)
_m.relative_offset_displace = (0.0, 0.0, 1.0)
_m = ob_cube_080.modifiers.new('Array.001', 'ARRAY')
_m.count = 8
_m.constant_offset_displace = (0.0, 0.0, 0.0)
_m.relative_offset_displace = (0.0, 1.0, 0.0)
ob_cube_079.location = (-24.6, -0.72, 0.0)
ob_cube_079.lineart.crease_threshold = 0.0
_m = ob_cube_079.modifiers.new('Array', 'ARRAY')
_m.count = 1
_m.constant_offset_displace = (0.0, 0.0, 0.0)
_m.relative_offset_displace = (0.0, 0.0, 1.0)
_m = ob_cube_079.modifiers.new('Array.001', 'ARRAY')
_m.count = 8
_m.constant_offset_displace = (0.0, 0.0, 0.0)
_m.relative_offset_displace = (0.0, 1.0, 0.0)
ob_cube_078.location = (-25.9, -0.92, 0.0)
ob_cube_078.rotation_euler = (0.0, 0.0, -3.142)
ob_cube_078.lineart.crease_threshold = 0.0
_m = ob_cube_078.modifiers.new('Array', 'ARRAY')
_m.count = 1
_m.constant_offset_displace = (0.0, 0.0, 0.0)
_m.relative_offset_displace = (0.0, 0.0, 1.0)
ob_cube_077.location = (-25.7, -0.92, 0.0)
ob_cube_077.rotation_euler = (0.0, 0.0, -1.571)
ob_cube_077.lineart.crease_threshold = 0.0
_m = ob_cube_077.modifiers.new('Array', 'ARRAY')
_m.count = 1
_m.constant_offset_displace = (0.0, 0.0, 0.0)
_m.relative_offset_displace = (0.0, 0.0, 1.0)
_m = ob_cube_077.modifiers.new('Array.001', 'ARRAY')
_m.count = 5
_m.constant_offset_displace = (0.0, 0.0, 0.0)
_m.relative_offset_displace = (0.0, 1.0, 0.0)
ob_cube_063.location = (-24.6, -0.92, -1.49e-07)
ob_cube_063.rotation_euler = (0.0, 0.0, -1.571)
ob_cube_063.lineart.crease_threshold = 0.0
_m = ob_cube_063.modifiers.new('Array', 'ARRAY')
_m.count = 1
_m.constant_offset_displace = (0.0, 0.0, 0.0)
_m.relative_offset_displace = (0.0, 0.0, 1.0)
ob_cube_061.location = (-24.6, -0.92, 1.2)
ob_cube_061.rotation_euler = (0.0, 0.0, -1.571)
ob_cube_061.lineart.crease_threshold = 0.0
_m = ob_cube_061.modifiers.new('Array', 'ARRAY')
_m.count = 6
_m.constant_offset_displace = (0.0, 0.0, 0.0)
_m.relative_offset_displace = (0.0, 0.0, 1.0)
ob_cube_059.location = (-25.7, -0.92, 1.2)
ob_cube_059.rotation_euler = (0.0, 0.0, -1.571)
ob_cube_059.lineart.crease_threshold = 0.0
_m = ob_cube_059.modifiers.new('Array', 'ARRAY')
_m.count = 6
_m.constant_offset_displace = (0.0, 0.0, 0.0)
_m.relative_offset_displace = (0.0, 0.0, 1.0)
_m = ob_cube_059.modifiers.new('Array.001', 'ARRAY')
_m.count = 5
_m.constant_offset_displace = (0.0, 0.0, 0.0)
_m.relative_offset_displace = (0.0, 1.0, 0.0)
ob_cube_058.location = (-25.9, -0.92, 1.2)
ob_cube_058.rotation_euler = (0.0, 0.0, -3.142)
ob_cube_058.lineart.crease_threshold = 0.0
_m = ob_cube_058.modifiers.new('Array', 'ARRAY')
_m.count = 6
_m.constant_offset_displace = (0.0, 0.0, 0.0)
_m.relative_offset_displace = (0.0, 0.0, 1.0)
ob_cube_057.location = (-24.6, -0.72, 1.2)
ob_cube_057.lineart.crease_threshold = 0.0
_m = ob_cube_057.modifiers.new('Array', 'ARRAY')
_m.count = 6
_m.constant_offset_displace = (0.0, 0.0, 0.0)
_m.relative_offset_displace = (0.0, 0.0, 1.0)
_m = ob_cube_057.modifiers.new('Array.001', 'ARRAY')
_m.count = 8
_m.constant_offset_displace = (0.0, 0.0, 0.0)
_m.relative_offset_displace = (0.0, 1.0, 0.0)
ob_cube_056.location = (-25.9, 0.72, 1.2)
ob_cube_056.rotation_euler = (0.0, 0.0, -3.142)
ob_cube_056.lineart.crease_threshold = 0.0
_m = ob_cube_056.modifiers.new('Array', 'ARRAY')
_m.count = 6
_m.constant_offset_displace = (0.0, 0.0, 0.0)
_m.relative_offset_displace = (0.0, 0.0, 1.0)
_m = ob_cube_056.modifiers.new('Array.001', 'ARRAY')
_m.count = 8
_m.constant_offset_displace = (0.0, 0.0, 0.0)
_m.relative_offset_displace = (0.0, 1.0, 0.0)
ob_cube_055.location = (-24.6, 0.92, 1.2)
ob_cube_055.rotation_euler = (0.0, 0.0, -6.283)
ob_cube_055.lineart.crease_threshold = 0.0
_m = ob_cube_055.modifiers.new('Array', 'ARRAY')
_m.count = 6
_m.constant_offset_displace = (0.0, 0.0, 0.0)
_m.relative_offset_displace = (0.0, 0.0, 1.0)
ob_cube_054.location = (-24.8, 0.92, 1.2)
ob_cube_054.rotation_euler = (0.0, 0.0, -4.712)
ob_cube_054.lineart.crease_threshold = 0.0
_m = ob_cube_054.modifiers.new('Array', 'ARRAY')
_m.count = 6
_m.constant_offset_displace = (0.0, 0.0, 0.0)
_m.relative_offset_displace = (0.0, 0.0, 1.0)
_m = ob_cube_054.modifiers.new('Array.001', 'ARRAY')
_m.count = 5
_m.constant_offset_displace = (0.0, 0.0, 0.0)
_m.relative_offset_displace = (0.0, 1.0, 0.0)
ob_cube_053.location = (-25.9, 0.92, 1.2)
ob_cube_053.rotation_euler = (0.0, 0.0, -4.712)
ob_cube_053.lineart.crease_threshold = 0.0
_m = ob_cube_053.modifiers.new('Array', 'ARRAY')
_m.count = 6
_m.constant_offset_displace = (0.0, 0.0, 0.0)
_m.relative_offset_displace = (0.0, 0.0, 1.0)
ob_cube_052.location = (-25.0, 0.0, 7.451e-09)
ob_cube_052.lineart.crease_threshold = 0.0
_m = ob_cube_052.modifiers.new('Mirror', 'MIRROR')
_m.use_axis = (False, True, False)
ob_plane_007.location = (-10.0, 0.0, 0.0)
ob_plane_007.lineart.crease_threshold = 0.0
ob_cube_076.location = (-10.0, 0.0, 7.451e-09)
ob_cube_076.lineart.crease_threshold = 0.0
_m = ob_cube_076.modifiers.new('Mirror', 'MIRROR')
_m.use_axis = (False, True, False)
ob_cube_067.location = (-9.6, -0.92, -1.49e-07)
ob_cube_067.rotation_euler = (0.0, 0.0, -1.571)
ob_cube_067.lineart.crease_threshold = 0.0
_m = ob_cube_067.modifiers.new('Array', 'ARRAY')
_m.count = 1
_m.constant_offset_displace = (0.0, 0.0, 0.0)
_m.relative_offset_displace = (0.0, 0.0, 1.0)
ob_cube_065.location = (-10.9, -0.92, 0.0)
ob_cube_065.rotation_euler = (0.0, 0.0, -3.142)
ob_cube_065.lineart.crease_threshold = 0.0
_m = ob_cube_065.modifiers.new('Array', 'ARRAY')
_m.count = 1
_m.constant_offset_displace = (0.0, 0.0, 0.0)
_m.relative_offset_displace = (0.0, 0.0, 1.0)
ob_cube_062.location = (-9.6, 0.92, 0.0)
ob_cube_062.rotation_euler = (0.0, 0.0, -6.283)
ob_cube_062.lineart.crease_threshold = 0.0
_m = ob_cube_062.modifiers.new('Array', 'ARRAY')
_m.count = 1
_m.constant_offset_displace = (0.0, 0.0, 0.0)
_m.relative_offset_displace = (0.0, 0.0, 1.0)
ob_cube_060.location = (-10.9, 0.92, 0.0)
ob_cube_060.rotation_euler = (0.0, 0.0, -4.712)
ob_cube_060.lineart.crease_threshold = 0.0
_m = ob_cube_060.modifiers.new('Array', 'ARRAY')
_m.count = 1
_m.constant_offset_displace = (0.0, 0.0, 0.0)
_m.relative_offset_displace = (0.0, 0.0, 1.0)
ob_plane_003.location = (-10.0, 0.0, 0.0)
ob_plane_003.rotation_euler = (0.0, 0.0, 2.384e-07)
ob_plane_003.lineart.crease_threshold = 0.0
ob_cube_051.location = (-14.24, -0.92, 0.4)
ob_cube_051.rotation_euler = (0.0, 0.0, -1.571)
ob_cube_051.lineart.crease_threshold = 0.0
_m = ob_cube_051.modifiers.new('Array', 'ARRAY')
_m.constant_offset_displace = (0.0, 0.0, 0.0)
_m.relative_offset_displace = (0.0, 0.0, 1.0)
ob_cube_050.location = (-15.7, -0.92, 0.4)
ob_cube_050.rotation_euler = (0.0, 0.0, -1.571)
ob_cube_050.lineart.crease_threshold = 0.0
_m = ob_cube_050.modifiers.new('Array', 'ARRAY')
_m.constant_offset_displace = (0.0, 0.0, 0.0)
_m.relative_offset_displace = (0.0, 0.0, 1.0)
_m = ob_cube_050.modifiers.new('Array.001', 'ARRAY')
_m.count = 7
_m.constant_offset_displace = (0.0, 0.0, 0.0)
_m.relative_offset_displace = (0.0, 1.0, 0.0)
ob_cube_049.location = (-15.9, -0.92, 0.4)
ob_cube_049.rotation_euler = (0.0, 0.0, -3.142)
ob_cube_049.lineart.crease_threshold = 0.0
_m = ob_cube_049.modifiers.new('Array', 'ARRAY')
_m.constant_offset_displace = (0.0, 0.0, 0.0)
_m.relative_offset_displace = (0.0, 0.0, 1.0)
ob_cube_048.location = (-14.24, -0.72, 0.4)
ob_cube_048.lineart.crease_threshold = 0.0
_m = ob_cube_048.modifiers.new('Array', 'ARRAY')
_m.constant_offset_displace = (0.0, 0.0, 0.0)
_m.relative_offset_displace = (0.0, 0.0, 1.0)
_m = ob_cube_048.modifiers.new('Array.001', 'ARRAY')
_m.count = 8
_m.constant_offset_displace = (0.0, 0.0, 0.0)
_m.relative_offset_displace = (0.0, 1.0, 0.0)
ob_cube_047.location = (-15.9, 0.72, 0.4)
ob_cube_047.rotation_euler = (0.0, 0.0, -3.142)
ob_cube_047.lineart.crease_threshold = 0.0
_m = ob_cube_047.modifiers.new('Array', 'ARRAY')
_m.constant_offset_displace = (0.0, 0.0, 0.0)
_m.relative_offset_displace = (0.0, 0.0, 1.0)
_m = ob_cube_047.modifiers.new('Array.001', 'ARRAY')
_m.count = 8
_m.constant_offset_displace = (0.0, 0.0, 0.0)
_m.relative_offset_displace = (0.0, 1.0, 0.0)
ob_cube_046.location = (-14.24, 0.92, 0.4)
ob_cube_046.rotation_euler = (0.0, 0.0, -6.283)
ob_cube_046.lineart.crease_threshold = 0.0
_m = ob_cube_046.modifiers.new('Array', 'ARRAY')
_m.constant_offset_displace = (0.0, 0.0, 0.0)
_m.relative_offset_displace = (0.0, 0.0, 1.0)
ob_cube_045.location = (-14.44, 0.92, 0.4)
ob_cube_045.rotation_euler = (0.0, 0.0, -4.712)
ob_cube_045.lineart.crease_threshold = 0.0
_m = ob_cube_045.modifiers.new('Array', 'ARRAY')
_m.constant_offset_displace = (0.0, 0.0, 0.0)
_m.relative_offset_displace = (0.0, 0.0, 1.0)
_m = ob_cube_045.modifiers.new('Array.001', 'ARRAY')
_m.count = 7
_m.constant_offset_displace = (0.0, 0.0, 0.0)
_m.relative_offset_displace = (0.0, 1.0, 0.0)
ob_cube_044.location = (-15.9, 0.92, 0.4)
ob_cube_044.rotation_euler = (0.0, 0.0, -4.712)
ob_cube_044.lineart.crease_threshold = 0.0
_m = ob_cube_044.modifiers.new('Array', 'ARRAY')
_m.constant_offset_displace = (0.0, 0.0, 0.0)
_m.relative_offset_displace = (0.0, 0.0, 1.0)
ob_plane_006.location = (-15.0, 0.0, 0.0)
ob_plane_006.rotation_euler = (0.0, 0.0, 2.384e-07)
ob_plane_006.lineart.crease_threshold = 0.0
ob_cube_043.location = (-15.9, 0.92, 0.0)
ob_cube_043.rotation_euler = (0.0, 0.0, -4.712)
ob_cube_043.lineart.crease_threshold = 0.0
_m = ob_cube_043.modifiers.new('Array', 'ARRAY')
_m.count = 1
_m.constant_offset_displace = (0.0, 0.0, 0.0)
_m.relative_offset_displace = (0.0, 0.0, 1.0)
ob_cube_042.location = (-14.8, 0.92, 0.0)
ob_cube_042.rotation_euler = (0.0, 0.0, -4.712)
ob_cube_042.lineart.crease_threshold = 0.0
_m = ob_cube_042.modifiers.new('Array', 'ARRAY')
_m.count = 1
_m.constant_offset_displace = (0.0, 0.0, 0.0)
_m.relative_offset_displace = (0.0, 0.0, 1.0)
_m = ob_cube_042.modifiers.new('Array.001', 'ARRAY')
_m.count = 5
_m.constant_offset_displace = (0.0, 0.0, 0.0)
_m.relative_offset_displace = (0.0, 1.0, 0.0)
ob_cube_041.location = (-14.6, 0.92, 0.0)
ob_cube_041.rotation_euler = (0.0, 0.0, -6.283)
ob_cube_041.lineart.crease_threshold = 0.0
_m = ob_cube_041.modifiers.new('Array', 'ARRAY')
_m.count = 1
_m.constant_offset_displace = (0.0, 0.0, 0.0)
_m.relative_offset_displace = (0.0, 0.0, 1.0)
ob_cube_040.location = (-15.9, 0.72, 0.0)
ob_cube_040.rotation_euler = (0.0, 0.0, -3.142)
ob_cube_040.lineart.crease_threshold = 0.0
_m = ob_cube_040.modifiers.new('Array', 'ARRAY')
_m.count = 1
_m.constant_offset_displace = (0.0, 0.0, 0.0)
_m.relative_offset_displace = (0.0, 0.0, 1.0)
_m = ob_cube_040.modifiers.new('Array.001', 'ARRAY')
_m.count = 8
_m.constant_offset_displace = (0.0, 0.0, 0.0)
_m.relative_offset_displace = (0.0, 1.0, 0.0)
ob_cube_039.location = (-14.6, -0.72, 0.0)
ob_cube_039.lineart.crease_threshold = 0.0
_m = ob_cube_039.modifiers.new('Array', 'ARRAY')
_m.count = 1
_m.constant_offset_displace = (0.0, 0.0, 0.0)
_m.relative_offset_displace = (0.0, 0.0, 1.0)
_m = ob_cube_039.modifiers.new('Array.001', 'ARRAY')
_m.count = 8
_m.constant_offset_displace = (0.0, 0.0, 0.0)
_m.relative_offset_displace = (0.0, 1.0, 0.0)
ob_cube_038.location = (-15.9, -0.92, 0.0)
ob_cube_038.rotation_euler = (0.0, 0.0, -3.142)
ob_cube_038.lineart.crease_threshold = 0.0
_m = ob_cube_038.modifiers.new('Array', 'ARRAY')
_m.count = 1
_m.constant_offset_displace = (0.0, 0.0, 0.0)
_m.relative_offset_displace = (0.0, 0.0, 1.0)
ob_cube_037.location = (-15.7, -0.92, 0.0)
ob_cube_037.rotation_euler = (0.0, 0.0, -1.571)
ob_cube_037.lineart.crease_threshold = 0.0
_m = ob_cube_037.modifiers.new('Array', 'ARRAY')
_m.count = 1
_m.constant_offset_displace = (0.0, 0.0, 0.0)
_m.relative_offset_displace = (0.0, 0.0, 1.0)
_m = ob_cube_037.modifiers.new('Array.001', 'ARRAY')
_m.count = 5
_m.constant_offset_displace = (0.0, 0.0, 0.0)
_m.relative_offset_displace = (0.0, 1.0, 0.0)
ob_cube_036.location = (-14.6, -0.92, -1.49e-07)
ob_cube_036.rotation_euler = (0.0, 0.0, -1.571)
ob_cube_036.lineart.crease_threshold = 0.0
_m = ob_cube_036.modifiers.new('Array', 'ARRAY')
_m.count = 1
_m.constant_offset_displace = (0.0, 0.0, 0.0)
_m.relative_offset_displace = (0.0, 0.0, 1.0)
ob_cube_035.location = (-14.6, -0.92, 1.2)
ob_cube_035.rotation_euler = (0.0, 0.0, -1.571)
ob_cube_035.lineart.crease_threshold = 0.0
_m = ob_cube_035.modifiers.new('Array', 'ARRAY')
_m.count = 5
_m.constant_offset_displace = (0.0, 0.0, 0.0)
_m.relative_offset_displace = (0.0, 0.0, 1.0)
ob_cube_034.location = (-15.7, -0.92, 1.2)
ob_cube_034.rotation_euler = (0.0, 0.0, -1.571)
ob_cube_034.lineart.crease_threshold = 0.0
_m = ob_cube_034.modifiers.new('Array', 'ARRAY')
_m.count = 4
_m.constant_offset_displace = (0.0, 0.0, 0.0)
_m.relative_offset_displace = (0.0, 0.0, 1.0)
_m = ob_cube_034.modifiers.new('Array.001', 'ARRAY')
_m.count = 5
_m.constant_offset_displace = (0.0, 0.0, 0.0)
_m.relative_offset_displace = (0.0, 1.0, 0.0)
ob_cube_033.location = (-15.9, -0.92, 1.2)
ob_cube_033.rotation_euler = (0.0, 0.0, -3.142)
ob_cube_033.lineart.crease_threshold = 0.0
_m = ob_cube_033.modifiers.new('Array', 'ARRAY')
_m.count = 5
_m.constant_offset_displace = (0.0, 0.0, 0.0)
_m.relative_offset_displace = (0.0, 0.0, 1.0)
ob_cube_007.location = (-14.6, -0.72, 1.2)
ob_cube_007.lineart.crease_threshold = 0.0
_m = ob_cube_007.modifiers.new('Array', 'ARRAY')
_m.count = 4
_m.constant_offset_displace = (0.0, 0.0, 0.0)
_m.relative_offset_displace = (0.0, 0.0, 1.0)
_m = ob_cube_007.modifiers.new('Array.001', 'ARRAY')
_m.count = 8
_m.constant_offset_displace = (0.0, 0.0, 0.0)
_m.relative_offset_displace = (0.0, 1.0, 0.0)
ob_cube_006.location = (-15.9, 0.72, 1.2)
ob_cube_006.rotation_euler = (0.0, 0.0, -3.142)
ob_cube_006.lineart.crease_threshold = 0.0
_m = ob_cube_006.modifiers.new('Array', 'ARRAY')
_m.count = 4
_m.constant_offset_displace = (0.0, 0.0, 0.0)
_m.relative_offset_displace = (0.0, 0.0, 1.0)
_m = ob_cube_006.modifiers.new('Array.001', 'ARRAY')
_m.count = 8
_m.constant_offset_displace = (0.0, 0.0, 0.0)
_m.relative_offset_displace = (0.0, 1.0, 0.0)
ob_cube_005.location = (-14.6, 0.92, 1.2)
ob_cube_005.rotation_euler = (0.0, 0.0, -6.283)
ob_cube_005.lineart.crease_threshold = 0.0
_m = ob_cube_005.modifiers.new('Array', 'ARRAY')
_m.count = 5
_m.constant_offset_displace = (0.0, 0.0, 0.0)
_m.relative_offset_displace = (0.0, 0.0, 1.0)
ob_cube_004.location = (-14.8, 0.92, 1.2)
ob_cube_004.rotation_euler = (0.0, 0.0, -4.712)
ob_cube_004.lineart.crease_threshold = 0.0
_m = ob_cube_004.modifiers.new('Array', 'ARRAY')
_m.count = 4
_m.constant_offset_displace = (0.0, 0.0, 0.0)
_m.relative_offset_displace = (0.0, 0.0, 1.0)
_m = ob_cube_004.modifiers.new('Array.001', 'ARRAY')
_m.count = 5
_m.constant_offset_displace = (0.0, 0.0, 0.0)
_m.relative_offset_displace = (0.0, 1.0, 0.0)
ob_cube_003.location = (-15.9, 0.92, 1.2)
ob_cube_003.rotation_euler = (0.0, 0.0, -4.712)
ob_cube_003.lineart.crease_threshold = 0.0
_m = ob_cube_003.modifiers.new('Array', 'ARRAY')
_m.count = 5
_m.constant_offset_displace = (0.0, 0.0, 0.0)
_m.relative_offset_displace = (0.0, 0.0, 1.0)
ob_plane_005.location = (-15.0, 0.0, 1.2)
ob_plane_005.lineart.crease_threshold = 0.0
ob_cube_002.location = (-15.0, 0.0, 7.451e-09)
ob_cube_002.lineart.crease_threshold = 0.0
_m = ob_cube_002.modifiers.new('Mirror', 'MIRROR')
_m.use_axis = (False, True, False)
ob_plane_002.location = (-15.0, 0.0, 2.8)
ob_plane_002.lineart.crease_threshold = 0.0
ob_plane_001.location = (-5.0, 0.0, 0.0)
ob_plane_001.rotation_euler = (0.0, 0.0, 2.384e-07)
ob_plane_001.lineart.crease_threshold = 0.0
ob_cube_001.location = (-5.0, 0.0, 7.451e-09)
ob_cube_001.lineart.crease_threshold = 0.0
_m = ob_cube_001.modifiers.new('Mirror', 'MIRROR')
_m.use_axis = (False, True, False)
ob_plane_000.location = (0.0, 0.0, 0.0)
ob_plane_000.rotation_euler = (0.0, 0.0, 2.384e-07)
ob_plane_000.lineart.crease_threshold = 0.0
ob_cube_000.location = (0.0, 0.0, 7.451e-09)
ob_cube_000.lineart.crease_threshold = 0.0
_m = ob_cube_000.modifiers.new('Mirror', 'MIRROR')
_m.use_axis = (False, True, False)
ob_cube_032.location = (-20.0, 0.0, 7.451e-09)
ob_cube_032.lineart.crease_threshold = 0.0
_m = ob_cube_032.modifiers.new('Mirror', 'MIRROR')
_m.use_axis = (False, True, False)
ob_plane_038.location = (-20.0, 0.0, 1.2)
ob_plane_038.lineart.crease_threshold = 0.0
ob_cube_031.location = (-20.9, 0.92, 1.2)
ob_cube_031.rotation_euler = (0.0, 0.0, -4.712)
ob_cube_031.lineart.crease_threshold = 0.0
_m = ob_cube_031.modifiers.new('Array', 'ARRAY')
_m.count = 6
_m.constant_offset_displace = (0.0, 0.0, 0.0)
_m.relative_offset_displace = (0.0, 0.0, 1.0)
ob_cube_030.location = (-19.8, 0.92, 1.2)
ob_cube_030.rotation_euler = (0.0, 0.0, -4.712)
ob_cube_030.lineart.crease_threshold = 0.0
_m = ob_cube_030.modifiers.new('Array', 'ARRAY')
_m.count = 6
_m.constant_offset_displace = (0.0, 0.0, 0.0)
_m.relative_offset_displace = (0.0, 0.0, 1.0)
_m = ob_cube_030.modifiers.new('Array.001', 'ARRAY')
_m.count = 5
_m.constant_offset_displace = (0.0, 0.0, 0.0)
_m.relative_offset_displace = (0.0, 1.0, 0.0)
ob_cube_029.location = (-19.6, 0.92, 1.2)
ob_cube_029.rotation_euler = (0.0, 0.0, -6.283)
ob_cube_029.lineart.crease_threshold = 0.0
_m = ob_cube_029.modifiers.new('Array', 'ARRAY')
_m.count = 6
_m.constant_offset_displace = (0.0, 0.0, 0.0)
_m.relative_offset_displace = (0.0, 0.0, 1.0)
ob_cube_028.location = (-20.9, 0.72, 1.2)
ob_cube_028.rotation_euler = (0.0, 0.0, -3.142)
ob_cube_028.lineart.crease_threshold = 0.0
_m = ob_cube_028.modifiers.new('Array', 'ARRAY')
_m.count = 6
_m.constant_offset_displace = (0.0, 0.0, 0.0)
_m.relative_offset_displace = (0.0, 0.0, 1.0)
_m = ob_cube_028.modifiers.new('Array.001', 'ARRAY')
_m.count = 8
_m.constant_offset_displace = (0.0, 0.0, 0.0)
_m.relative_offset_displace = (0.0, 1.0, 0.0)
ob_cube_027.location = (-19.6, -0.72, 1.2)
ob_cube_027.lineart.crease_threshold = 0.0
_m = ob_cube_027.modifiers.new('Array', 'ARRAY')
_m.count = 6
_m.constant_offset_displace = (0.0, 0.0, 0.0)
_m.relative_offset_displace = (0.0, 0.0, 1.0)
_m = ob_cube_027.modifiers.new('Array.001', 'ARRAY')
_m.count = 8
_m.constant_offset_displace = (0.0, 0.0, 0.0)
_m.relative_offset_displace = (0.0, 1.0, 0.0)
ob_cube_026.location = (-20.9, -0.92, 1.2)
ob_cube_026.rotation_euler = (0.0, 0.0, -3.142)
ob_cube_026.lineart.crease_threshold = 0.0
_m = ob_cube_026.modifiers.new('Array', 'ARRAY')
_m.count = 6
_m.constant_offset_displace = (0.0, 0.0, 0.0)
_m.relative_offset_displace = (0.0, 0.0, 1.0)
ob_cube_025.location = (-20.7, -0.92, 1.2)
ob_cube_025.rotation_euler = (0.0, 0.0, -1.571)
ob_cube_025.lineart.crease_threshold = 0.0
_m = ob_cube_025.modifiers.new('Array', 'ARRAY')
_m.count = 6
_m.constant_offset_displace = (0.0, 0.0, 0.0)
_m.relative_offset_displace = (0.0, 0.0, 1.0)
_m = ob_cube_025.modifiers.new('Array.001', 'ARRAY')
_m.count = 5
_m.constant_offset_displace = (0.0, 0.0, 0.0)
_m.relative_offset_displace = (0.0, 1.0, 0.0)
ob_cube_024.location = (-19.6, -0.92, 1.2)
ob_cube_024.rotation_euler = (0.0, 0.0, -1.571)
ob_cube_024.lineart.crease_threshold = 0.0
_m = ob_cube_024.modifiers.new('Array', 'ARRAY')
_m.count = 6
_m.constant_offset_displace = (0.0, 0.0, 0.0)
_m.relative_offset_displace = (0.0, 0.0, 1.0)
ob_cube_023.location = (-19.6, -0.92, -1.49e-07)
ob_cube_023.rotation_euler = (0.0, 0.0, -1.571)
ob_cube_023.lineart.crease_threshold = 0.0
_m = ob_cube_023.modifiers.new('Array', 'ARRAY')
_m.count = 1
_m.constant_offset_displace = (0.0, 0.0, 0.0)
_m.relative_offset_displace = (0.0, 0.0, 1.0)
ob_cube_022.location = (-20.7, -0.92, 0.0)
ob_cube_022.rotation_euler = (0.0, 0.0, -1.571)
ob_cube_022.lineart.crease_threshold = 0.0
_m = ob_cube_022.modifiers.new('Array', 'ARRAY')
_m.count = 1
_m.constant_offset_displace = (0.0, 0.0, 0.0)
_m.relative_offset_displace = (0.0, 0.0, 1.0)
_m = ob_cube_022.modifiers.new('Array.001', 'ARRAY')
_m.count = 5
_m.constant_offset_displace = (0.0, 0.0, 0.0)
_m.relative_offset_displace = (0.0, 1.0, 0.0)
ob_cube_021.location = (-20.9, -0.92, 0.0)
ob_cube_021.rotation_euler = (0.0, 0.0, -3.142)
ob_cube_021.lineart.crease_threshold = 0.0
_m = ob_cube_021.modifiers.new('Array', 'ARRAY')
_m.count = 1
_m.constant_offset_displace = (0.0, 0.0, 0.0)
_m.relative_offset_displace = (0.0, 0.0, 1.0)
ob_cube_020.location = (-19.6, -0.72, 0.0)
ob_cube_020.lineart.crease_threshold = 0.0
_m = ob_cube_020.modifiers.new('Array', 'ARRAY')
_m.count = 1
_m.constant_offset_displace = (0.0, 0.0, 0.0)
_m.relative_offset_displace = (0.0, 0.0, 1.0)
_m = ob_cube_020.modifiers.new('Array.001', 'ARRAY')
_m.count = 8
_m.constant_offset_displace = (0.0, 0.0, 0.0)
_m.relative_offset_displace = (0.0, 1.0, 0.0)
ob_cube_015.location = (-20.9, 0.72, 0.0)
ob_cube_015.rotation_euler = (0.0, 0.0, -3.142)
ob_cube_015.lineart.crease_threshold = 0.0
_m = ob_cube_015.modifiers.new('Array', 'ARRAY')
_m.count = 1
_m.constant_offset_displace = (0.0, 0.0, 0.0)
_m.relative_offset_displace = (0.0, 0.0, 1.0)
_m = ob_cube_015.modifiers.new('Array.001', 'ARRAY')
_m.count = 8
_m.constant_offset_displace = (0.0, 0.0, 0.0)
_m.relative_offset_displace = (0.0, 1.0, 0.0)
ob_cube_014.location = (-19.6, 0.92, 0.0)
ob_cube_014.rotation_euler = (0.0, 0.0, -6.283)
ob_cube_014.lineart.crease_threshold = 0.0
_m = ob_cube_014.modifiers.new('Array', 'ARRAY')
_m.count = 1
_m.constant_offset_displace = (0.0, 0.0, 0.0)
_m.relative_offset_displace = (0.0, 0.0, 1.0)
ob_cube_013.location = (-19.8, 0.92, 0.0)
ob_cube_013.rotation_euler = (0.0, 0.0, -4.712)
ob_cube_013.lineart.crease_threshold = 0.0
_m = ob_cube_013.modifiers.new('Array', 'ARRAY')
_m.count = 1
_m.constant_offset_displace = (0.0, 0.0, 0.0)
_m.relative_offset_displace = (0.0, 0.0, 1.0)
_m = ob_cube_013.modifiers.new('Array.001', 'ARRAY')
_m.count = 5
_m.constant_offset_displace = (0.0, 0.0, 0.0)
_m.relative_offset_displace = (0.0, 1.0, 0.0)
ob_cube_012.location = (-20.9, 0.92, 0.0)
ob_cube_012.rotation_euler = (0.0, 0.0, -4.712)
ob_cube_012.lineart.crease_threshold = 0.0
_m = ob_cube_012.modifiers.new('Array', 'ARRAY')
_m.count = 1
_m.constant_offset_displace = (0.0, 0.0, 0.0)
_m.relative_offset_displace = (0.0, 0.0, 1.0)
ob_plane_004.location = (-20.0, 0.0, 0.0)
ob_plane_004.rotation_euler = (0.0, 0.0, 2.384e-07)
ob_plane_004.lineart.crease_threshold = 0.0
ob_rotationcontrol_001.location = (-25.0, 0.0, 0.0)
ob_rotationcontrol_001.empty_image_offset = (0.0, 0.0)
ob_rotationcontrol_001.lineart.crease_threshold = 0.0
ob_cameratarget.parent = ob_rotationcontrol_001
ob_cameratarget.location = (0.0, 0.0, 2.451)
ob_cameratarget.empty_image_offset = (0.0, 0.0)
ob_cameratarget.lineart.crease_threshold = 0.0
ob_camera.parent = ob_cameratarget
ob_camera.location = (4.0, 4.0, 3.268)
ob_camera.rotation_euler = (1.109, 0.01082, 0.8149)
ob_camera.lock_rotations_4d = False
ob_camera.empty_display_type = 'ARROWS'
ob_camera.color = (0.0, 0.0, 0.0, 0.0)
ob_camera.display_type = 'WIRE'
ob_camera.lineart.crease_threshold = 0.0
_c = ob_camera.constraints.new('TRACK_TO'); _c.name = 'TrackTo'
_c.target = ob_cameratarget
ob_lamp_001.parent = ob_rotationcontrol_001
ob_lamp_001.location = (-1.0, 2.0, 2.0)
ob_lamp_001.lock_rotations_4d = False
ob_lamp_001.empty_display_type = 'ARROWS'
ob_lamp_001.color = (0.0, 0.0, 0.0, 0.0)
ob_lamp_001.lineart.crease_threshold = 0.0
_c = ob_lamp_001.constraints.new('TRACK_TO'); _c.name = 'TrackTo'
_c.target = ob_rotationcontrol_001
ob_lamp.parent = ob_rotationcontrol_001
ob_lamp.location = (-1.0, 2.0, 0.8)
ob_lamp.lock_rotations_4d = False
ob_lamp.empty_display_type = 'ARROWS'
ob_lamp.color = (0.0, 0.0, 0.0, 0.0)
ob_lamp.lineart.crease_threshold = 0.0
_c = ob_lamp.constraints.new('TRACK_TO'); _c.name = 'TrackTo'
_c.target = ob_rotationcontrol_001
ob_cube_008.location = (-20.9, 0.92, 0.4)
ob_cube_008.rotation_euler = (0.0, 0.0, -4.712)
ob_cube_008.lineart.crease_threshold = 0.0
_m = ob_cube_008.modifiers.new('Array', 'ARRAY')
_m.constant_offset_displace = (0.0, 0.0, 0.0)
_m.relative_offset_displace = (0.0, 0.0, 1.0)
ob_cube_009.location = (-19.44, 0.92, 0.4)
ob_cube_009.rotation_euler = (0.0, 0.0, -4.712)
ob_cube_009.lineart.crease_threshold = 0.0
_m = ob_cube_009.modifiers.new('Array', 'ARRAY')
_m.constant_offset_displace = (0.0, 0.0, 0.0)
_m.relative_offset_displace = (0.0, 0.0, 1.0)
_m = ob_cube_009.modifiers.new('Array.001', 'ARRAY')
_m.count = 7
_m.constant_offset_displace = (0.0, 0.0, 0.0)
_m.relative_offset_displace = (0.0, 1.0, 0.0)
ob_cube_010.location = (-19.24, 0.92, 0.4)
ob_cube_010.rotation_euler = (0.0, 0.0, -6.283)
ob_cube_010.lineart.crease_threshold = 0.0
_m = ob_cube_010.modifiers.new('Array', 'ARRAY')
_m.constant_offset_displace = (0.0, 0.0, 0.0)
_m.relative_offset_displace = (0.0, 0.0, 1.0)
ob_cube_011.location = (-20.9, 0.72, 0.4)
ob_cube_011.rotation_euler = (0.0, 0.0, -3.142)
ob_cube_011.lineart.crease_threshold = 0.0
_m = ob_cube_011.modifiers.new('Array', 'ARRAY')
_m.constant_offset_displace = (0.0, 0.0, 0.0)
_m.relative_offset_displace = (0.0, 0.0, 1.0)
_m = ob_cube_011.modifiers.new('Array.001', 'ARRAY')
_m.count = 8
_m.constant_offset_displace = (0.0, 0.0, 0.0)
_m.relative_offset_displace = (0.0, 1.0, 0.0)
ob_cube_016.location = (-19.24, -0.72, 0.4)
ob_cube_016.lineart.crease_threshold = 0.0
_m = ob_cube_016.modifiers.new('Array', 'ARRAY')
_m.constant_offset_displace = (0.0, 0.0, 0.0)
_m.relative_offset_displace = (0.0, 0.0, 1.0)
_m = ob_cube_016.modifiers.new('Array.001', 'ARRAY')
_m.count = 8
_m.constant_offset_displace = (0.0, 0.0, 0.0)
_m.relative_offset_displace = (0.0, 1.0, 0.0)
ob_cube_017.location = (-20.9, -0.92, 0.4)
ob_cube_017.rotation_euler = (0.0, 0.0, -3.142)
ob_cube_017.lineart.crease_threshold = 0.0
_m = ob_cube_017.modifiers.new('Array', 'ARRAY')
_m.constant_offset_displace = (0.0, 0.0, 0.0)
_m.relative_offset_displace = (0.0, 0.0, 1.0)
ob_cube_018.location = (-20.7, -0.92, 0.4)
ob_cube_018.rotation_euler = (0.0, 0.0, -1.571)
ob_cube_018.lineart.crease_threshold = 0.0
_m = ob_cube_018.modifiers.new('Array', 'ARRAY')
_m.constant_offset_displace = (0.0, 0.0, 0.0)
_m.relative_offset_displace = (0.0, 0.0, 1.0)
_m = ob_cube_018.modifiers.new('Array.001', 'ARRAY')
_m.count = 7
_m.constant_offset_displace = (0.0, 0.0, 0.0)
_m.relative_offset_displace = (0.0, 1.0, 0.0)
ob_cube_019.location = (-19.24, -0.92, 0.4)
ob_cube_019.rotation_euler = (0.0, 0.0, -1.571)
ob_cube_019.lineart.crease_threshold = 0.0
_m = ob_cube_019.modifiers.new('Array', 'ARRAY')
_m.constant_offset_displace = (0.0, 0.0, 0.0)
_m.relative_offset_displace = (0.0, 0.0, 1.0)
ob_plane_032.location = (-20.0, 0.0, 3.6)
ob_plane_032.lineart.crease_threshold = 0.0

# ---- collection membership
col_collection_1.objects.link(ob_plane_012)
col_collection_1.objects.link(ob_plane_011)
col_collection_1.objects.link(ob_cube_091)
col_collection_1.objects.link(ob_cube_090)
col_collection_1.objects.link(ob_cube_089)
col_collection_1.objects.link(ob_cube_088)
col_collection_1.objects.link(ob_cube_087)
col_collection_1.objects.link(ob_cube_086)
col_collection_1.objects.link(ob_cube_085)
col_collection_1.objects.link(ob_cube_084)
col_collection_1.objects.link(ob_plane_009)
col_collection_1.objects.link(ob_cube_083)
col_collection_1.objects.link(ob_cube_082)
col_collection_1.objects.link(ob_cube_081)
col_collection_1.objects.link(ob_cube_080)
col_collection_1.objects.link(ob_cube_079)
col_collection_1.objects.link(ob_cube_078)
col_collection_1.objects.link(ob_cube_077)
col_collection_1.objects.link(ob_cube_063)
col_collection_1.objects.link(ob_cube_061)
col_collection_1.objects.link(ob_cube_059)
col_collection_1.objects.link(ob_cube_058)
col_collection_1.objects.link(ob_cube_057)
col_collection_1.objects.link(ob_cube_056)
col_collection_1.objects.link(ob_cube_055)
col_collection_1.objects.link(ob_cube_054)
col_collection_1.objects.link(ob_cube_053)
col_collection_1.objects.link(ob_cube_052)
col_collection_1.objects.link(ob_plane_007)
col_collection_1.objects.link(ob_cube_076)
col_collection_1.objects.link(ob_cube_067)
col_collection_1.objects.link(ob_cube_065)
col_collection_1.objects.link(ob_cube_062)
col_collection_1.objects.link(ob_cube_060)
col_collection_1.objects.link(ob_plane_003)
col_collection_1.objects.link(ob_cube_051)
col_collection_1.objects.link(ob_cube_050)
col_collection_1.objects.link(ob_cube_049)
col_collection_1.objects.link(ob_cube_048)
col_collection_1.objects.link(ob_cube_047)
col_collection_1.objects.link(ob_cube_046)
col_collection_1.objects.link(ob_cube_045)
col_collection_1.objects.link(ob_cube_044)
col_collection_1.objects.link(ob_plane_006)
col_collection_1.objects.link(ob_cube_043)
col_collection_1.objects.link(ob_cube_042)
col_collection_1.objects.link(ob_cube_041)
col_collection_1.objects.link(ob_cube_040)
col_collection_1.objects.link(ob_cube_039)
col_collection_1.objects.link(ob_cube_038)
col_collection_1.objects.link(ob_cube_037)
col_collection_1.objects.link(ob_cube_036)
col_collection_1.objects.link(ob_cube_035)
col_collection_1.objects.link(ob_cube_034)
col_collection_1.objects.link(ob_cube_033)
col_collection_1.objects.link(ob_cube_007)
col_collection_1.objects.link(ob_cube_006)
col_collection_1.objects.link(ob_cube_005)
col_collection_1.objects.link(ob_cube_004)
col_collection_1.objects.link(ob_cube_003)
col_collection_1.objects.link(ob_plane_005)
col_collection_1.objects.link(ob_cube_002)
col_collection_1.objects.link(ob_plane_002)
col_collection_1.objects.link(ob_plane_001)
col_collection_1.objects.link(ob_cube_001)
col_collection_1.objects.link(ob_plane_000)
col_collection_1.objects.link(ob_cube_000)
col_collection_1.objects.link(ob_cube_032)
col_collection_1.objects.link(ob_plane_038)
col_collection_1.objects.link(ob_cube_031)
col_collection_1.objects.link(ob_cube_030)
col_collection_1.objects.link(ob_cube_029)
col_collection_1.objects.link(ob_cube_028)
col_collection_1.objects.link(ob_cube_027)
col_collection_1.objects.link(ob_cube_026)
col_collection_1.objects.link(ob_cube_025)
col_collection_1.objects.link(ob_cube_024)
col_collection_1.objects.link(ob_cube_023)
col_collection_1.objects.link(ob_cube_022)
col_collection_1.objects.link(ob_cube_021)
col_collection_1.objects.link(ob_cube_020)
col_collection_1.objects.link(ob_cube_015)
col_collection_1.objects.link(ob_cube_014)
col_collection_1.objects.link(ob_cube_013)
col_collection_1.objects.link(ob_cube_012)
col_collection_1.objects.link(ob_plane_004)
col_collection_1.objects.link(ob_rotationcontrol_001)
col_collection_1.objects.link(ob_cameratarget)
col_collection_1.objects.link(ob_camera)
col_collection_1.objects.link(ob_lamp_001)
col_collection_1.objects.link(ob_lamp)
col_collection_1.objects.link(ob_cube_008)
col_collection_1.objects.link(ob_cube_009)
col_collection_1.objects.link(ob_cube_010)
col_collection_1.objects.link(ob_cube_011)
col_collection_1.objects.link(ob_cube_016)
col_collection_1.objects.link(ob_cube_017)
col_collection_1.objects.link(ob_cube_018)
col_collection_1.objects.link(ob_cube_019)
col_collection_1.objects.link(ob_plane_032)

# ---- scene / render settings (as saved in the file)
scene.camera = ob_camera
scene.frame_start = 1; scene.frame_end = 6; scene.frame_set(6)
scene.render.engine = 'BLENDER_EEVEE_NEXT'
scene.render.image_settings.compression = 90
scene.render.resolution_x = 256
scene.render.resolution_y = 512
scene.render.dither_intensity = 0.0
scene.render.bake_margin = 2
scene.render.bake_bias = 0.0
scene.cycles.use_denoising = False
scene.cycles.samples = 10
scene.cycles.sampling_pattern = 'TABULATED_SOBOL'
scene.cycles.light_sampling_threshold = 0.0
scene.cycles.use_adaptive_sampling = False
scene.cycles.use_light_tree = False
scene.cycles.blur_glossy = 0.0
scene.cycles.volume_bounces = 1
scene.cycles.pixel_filter_type = 'GAUSSIAN'
scene.cycles.sample_clamp_indirect = 0.0
scene.view_settings.view_transform = 'Standard'
bpy.context.view_layer.update()
